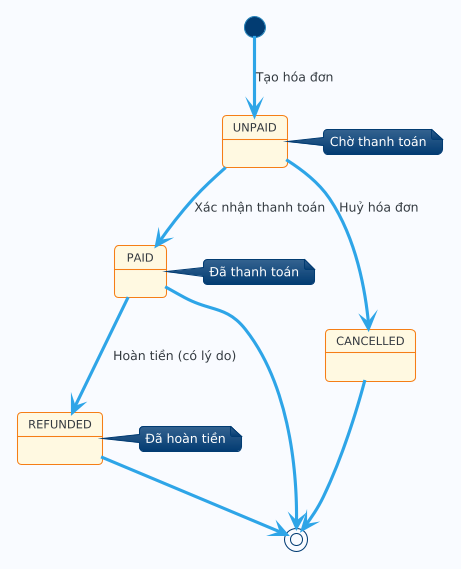

The diagram above was rendered by PlantUML. Its source (embedded in the PNG):
@startuml
!theme cerulean
skinparam backgroundColor #F8FBFF
skinparam state {
  BackgroundColor #FFF8E1
  BorderColor #F57F17
}

[*] --> UNPAID : Tạo hóa đơn

UNPAID --> PAID : Xác nhận thanh toán
UNPAID --> CANCELLED : Huỷ hóa đơn

PAID --> REFUNDED : Hoàn tiền (có lý do)

PAID --> [*]
REFUNDED --> [*]
CANCELLED --> [*]

note right of UNPAID : Chờ thanh toán
note right of PAID : Đã thanh toán
note right of REFUNDED : Đã hoàn tiền
@enduml